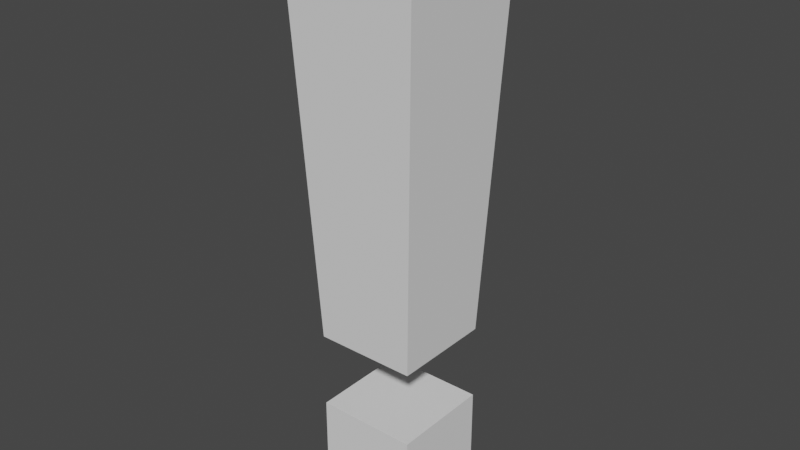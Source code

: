 # Source: hintSign.blend  (saved by Blender 3.5.10; exported with 4.5.12 LTS)
import bpy
from mathutils import Matrix  # noqa: F401  (used for matrix-valued properties, if any)

bpy.ops.wm.read_factory_settings(use_empty=True)
scene = bpy.context.scene
scene.name = 'Scene'

# ---- collections
col_collection = bpy.data.collections.new('Collection'); scene.collection.children.link(col_collection)

# ---- world
world_world = bpy.data.worlds.new('World'); scene.world = world_world
world_world.use_nodes = True; world_world.node_tree.nodes.clear()
_N = world_world.node_tree.nodes; _L = world_world.node_tree.links
n0 = _N.new('ShaderNodeOutputWorld'); n0.name = 'World Output'; n0.location = (300, 300)
n1 = _N.new('ShaderNodeBackground'); n1.name = 'Background'; n1.location = (10, 300)
n1.inputs[0].default_value = (0.05088, 0.05088, 0.05088, 1.0)
_L.new(n1.outputs[0], n0.inputs[0])
n0.is_active_output = True
world_world.color = (0.05088, 0.05088, 0.05088)
world_world.use_sun_shadow = False
world_world.sun_shadow_jitter_overblur = 0.0

# ---- meshes
me_cube_001 = bpy.data.meshes.new('Cube.001')
me_cube_001.from_pydata([(-0.2, -0.2, 0.2), (-0.2, 0.2, 0.2), (-0.2, -0.2, -0.2), (-0.2, 0.2, -0.2), (0.2, -0.2, 0.2), (0.2, 0.2, 0.2), (0.2, -0.2, -0.2), (0.2, 0.2, -0.2), (-0.2, 0.5, 0.2), (-0.2675, 2.1, 0.2675), (-0.2, 0.5, -0.2), (-0.2675, 2.1, -0.2675), (0.2, 0.5, 0.2), (0.2675, 2.1, 0.2675), (0.2, 0.5, -0.2), (0.2675, 2.1, -0.2675)], [], [(0, 1, 3, 2), (2, 3, 7, 6), (6, 7, 5, 4), (4, 5, 1, 0), (2, 6, 4, 0), (7, 3, 1, 5), (8, 9, 11, 10), (10, 11, 15, 14), (14, 15, 13, 12), (12, 13, 9, 8), (10, 14, 12, 8), (15, 11, 9, 13)])
_uv = me_cube_001.uv_layers.new(name='UVMap')
_uv.uv.foreach_set('vector', [0.375, 0.0, 0.625, 0.0, 0.625, 0.25, 0.375, 0.25, 0.375, 0.25, 0.625, 0.25, 0.625, 0.5, 0.375, 0.5, 0.375, 0.5, 0.625, 0.5, 0.625, 0.75, 0.375, 0.75, 0.375, 0.75, 0.625, 0.75, 0.625, 1.0, 0.375, 1.0, 0.125, 0.5, 0.375, 0.5, 0.375, 0.75, 0.125, 0.75, 0.625, 0.5, 0.875, 0.5, 0.875, 0.75, 0.625, 0.75, 0.375, 0.0, 0.625, 0.0, 0.625, 0.25, 0.375, 0.25, 0.375, 0.25, 0.625, 0.25, 0.625, 0.5, 0.375, 0.5, 0.375, 0.5, 0.625, 0.5, 0.625, 0.75, 0.375, 0.75, 0.375, 0.75, 0.625, 0.75, 0.625, 1.0, 0.375, 1.0, 0.125, 0.5, 0.375, 0.5, 0.375, 0.75, 0.125, 0.75, 0.625, 0.5, 0.875, 0.5, 0.875, 0.75, 0.625, 0.75])
me_cube_001.update()

# ---- objects
ob_cube = bpy.data.objects.new('Cube', me_cube_001)

# ---- transforms, parenting, visibility, modifiers, constraints
ob_cube.location = (0.0, 0.0, 0.0)
ob_cube.rotation_euler = (1.571, -0.0, 0.0)

# ---- collection membership
col_collection.objects.link(ob_cube)

# ---- scene / render settings (as saved in the file)
scene.frame_start = 1; scene.frame_end = 250; scene.frame_set(1)
scene.render.engine = 'BLENDER_EEVEE_NEXT'
scene.cycles.sampling_pattern = 'TABULATED_SOBOL'
scene.view_settings.view_transform = 'Filmic'
bpy.context.view_layer.update()

# ---- added for rendering (the .blend has no active camera and no usable light): camera, sun
cam_auto = bpy.data.cameras.new('AutoCamera')
cam_auto.lens = 50.0
cam_auto.sensor_width = 36.0
cam_auto.clip_end = 1000.0
ob_auto_camera = bpy.data.objects.new('AutoCamera', cam_auto)
scene.collection.objects.link(ob_auto_camera)
ob_auto_camera.location = (2.2402, -2.68824, 2.74216)
ob_auto_camera.rotation_euler = (1.09748, -7.21219e-08, 0.694738)
scene.camera = ob_auto_camera
light_auto_sun = bpy.data.lights.new('AutoSun', 'SUN')
light_auto_sun.energy = 3.0
light_auto_sun.angle = 0.0523599
ob_auto_sun = bpy.data.objects.new('AutoSun', light_auto_sun)
scene.collection.objects.link(ob_auto_sun)
ob_auto_sun.rotation_euler = (0.872665, 0.174533, 0.523599)
bpy.context.view_layer.update()
